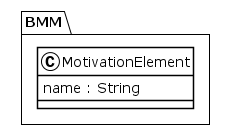

The diagram above was rendered by PlantUML. Its source (embedded in the PNG):
@startuml
!theme plain
package BMM {
class MotivationElement {
	 name : String
}
}
@enduml